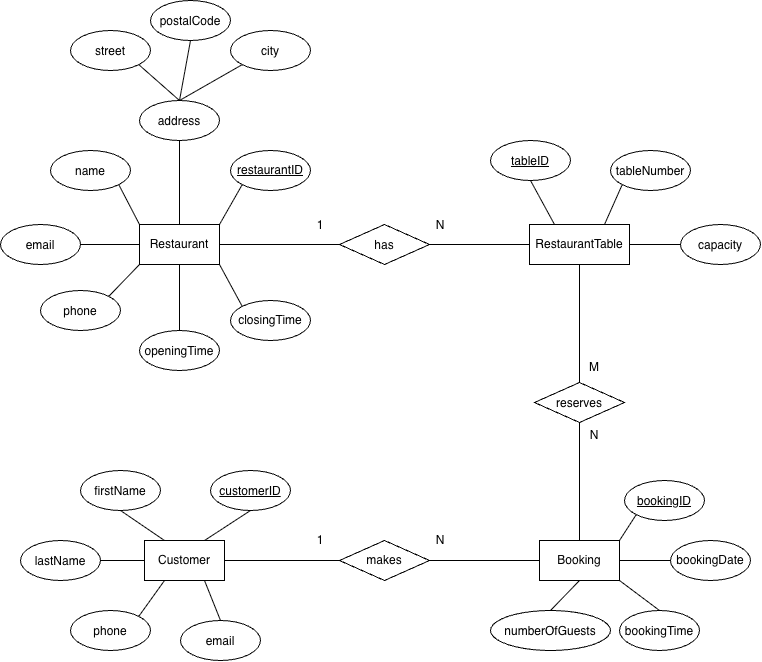

The diagram above was exported from draw.io. Its source (the exported page's mxGraphModel, read from the mxfile embedded in the PNG):
<mxGraphModel dx="2037" dy="1661" grid="1" gridSize="10" guides="1" tooltips="1" connect="1" arrows="1" fold="1" page="1" pageScale="1" pageWidth="827" pageHeight="1169" math="0" shadow="0">
  <root>
    <mxCell id="0" />
    <mxCell id="1" parent="0" />
    <mxCell id="sF1XFAF0GrTNNI5VVph2-49" edge="1" parent="1" source="sF1XFAF0GrTNNI5VVph2-1" style="rounded=0;orthogonalLoop=1;jettySize=auto;html=1;exitX=1;exitY=0.5;exitDx=0;exitDy=0;entryX=0;entryY=0.5;entryDx=0;entryDy=0;endArrow=none;endFill=0;" target="sF1XFAF0GrTNNI5VVph2-48">
      <mxGeometry relative="1" as="geometry" />
    </mxCell>
    <mxCell id="sF1XFAF0GrTNNI5VVph2-1" parent="1" style="rounded=0;whiteSpace=wrap;html=1;" value="Restaurant" vertex="1">
      <mxGeometry height="40" width="80" x="419" y="274" as="geometry" />
    </mxCell>
    <mxCell id="sF1XFAF0GrTNNI5VVph2-55" edge="1" parent="1" source="sF1XFAF0GrTNNI5VVph2-2" style="rounded=0;orthogonalLoop=1;jettySize=auto;html=1;exitX=1;exitY=0.5;exitDx=0;exitDy=0;entryX=0;entryY=0.5;entryDx=0;entryDy=0;endArrow=none;endFill=0;" target="sF1XFAF0GrTNNI5VVph2-54">
      <mxGeometry relative="1" as="geometry" />
    </mxCell>
    <mxCell id="sF1XFAF0GrTNNI5VVph2-2" parent="1" style="rounded=0;whiteSpace=wrap;html=1;" value="Customer" vertex="1">
      <mxGeometry height="40" width="80" x="424" y="590" as="geometry" />
    </mxCell>
    <mxCell id="sF1XFAF0GrTNNI5VVph2-50" edge="1" parent="1" source="sF1XFAF0GrTNNI5VVph2-3" style="rounded=0;orthogonalLoop=1;jettySize=auto;html=1;exitX=0;exitY=0.5;exitDx=0;exitDy=0;entryX=1;entryY=0.5;entryDx=0;entryDy=0;endArrow=none;endFill=0;" target="sF1XFAF0GrTNNI5VVph2-48">
      <mxGeometry relative="1" as="geometry" />
    </mxCell>
    <mxCell id="sF1XFAF0GrTNNI5VVph2-52" edge="1" parent="1" source="sF1XFAF0GrTNNI5VVph2-3" style="rounded=0;orthogonalLoop=1;jettySize=auto;html=1;exitX=0.5;exitY=1;exitDx=0;exitDy=0;entryX=0.5;entryY=0;entryDx=0;entryDy=0;endArrow=none;endFill=0;" target="sF1XFAF0GrTNNI5VVph2-51">
      <mxGeometry relative="1" as="geometry" />
    </mxCell>
    <mxCell id="sF1XFAF0GrTNNI5VVph2-3" parent="1" style="rounded=0;whiteSpace=wrap;html=1;" value="RestaurantTable" vertex="1">
      <mxGeometry height="40" width="100" x="809" y="274" as="geometry" />
    </mxCell>
    <mxCell id="sF1XFAF0GrTNNI5VVph2-56" edge="1" parent="1" source="sF1XFAF0GrTNNI5VVph2-4" style="rounded=0;orthogonalLoop=1;jettySize=auto;html=1;exitX=0;exitY=0.5;exitDx=0;exitDy=0;entryX=1;entryY=0.5;entryDx=0;entryDy=0;endArrow=none;endFill=0;" target="sF1XFAF0GrTNNI5VVph2-54">
      <mxGeometry relative="1" as="geometry" />
    </mxCell>
    <mxCell id="sF1XFAF0GrTNNI5VVph2-4" parent="1" style="rounded=0;whiteSpace=wrap;html=1;" value="Booking" vertex="1">
      <mxGeometry height="40" width="80" x="819" y="590" as="geometry" />
    </mxCell>
    <mxCell id="sF1XFAF0GrTNNI5VVph2-21" edge="1" parent="1" source="sF1XFAF0GrTNNI5VVph2-6" style="rounded=0;orthogonalLoop=1;jettySize=auto;html=1;exitX=1;exitY=1;exitDx=0;exitDy=0;endArrow=none;endFill=0;entryX=0;entryY=0;entryDx=0;entryDy=0;" target="sF1XFAF0GrTNNI5VVph2-1">
      <mxGeometry relative="1" as="geometry">
        <mxPoint x="420" y="270" as="targetPoint" />
      </mxGeometry>
    </mxCell>
    <mxCell id="sF1XFAF0GrTNNI5VVph2-6" parent="1" style="ellipse;whiteSpace=wrap;html=1;shapeInside=1;" value="name" vertex="1">
      <mxGeometry height="40" width="80" x="330" y="200" as="geometry" />
    </mxCell>
    <mxCell id="sF1XFAF0GrTNNI5VVph2-19" edge="1" parent="1" source="sF1XFAF0GrTNNI5VVph2-8" style="rounded=0;orthogonalLoop=1;jettySize=auto;html=1;exitX=1;exitY=0.5;exitDx=0;exitDy=0;entryX=0;entryY=0.5;entryDx=0;entryDy=0;endArrow=none;endFill=0;" target="sF1XFAF0GrTNNI5VVph2-1">
      <mxGeometry relative="1" as="geometry" />
    </mxCell>
    <mxCell id="sF1XFAF0GrTNNI5VVph2-8" parent="1" style="ellipse;whiteSpace=wrap;html=1;shapeInside=1;" value="email" vertex="1">
      <mxGeometry height="40" width="80" x="280" y="274" as="geometry" />
    </mxCell>
    <mxCell id="sF1XFAF0GrTNNI5VVph2-18" edge="1" parent="1" source="sF1XFAF0GrTNNI5VVph2-9" style="rounded=0;orthogonalLoop=1;jettySize=auto;html=1;exitX=1;exitY=0;exitDx=0;exitDy=0;entryX=0;entryY=1;entryDx=0;entryDy=0;endArrow=none;endFill=0;" target="sF1XFAF0GrTNNI5VVph2-1">
      <mxGeometry relative="1" as="geometry" />
    </mxCell>
    <mxCell id="sF1XFAF0GrTNNI5VVph2-9" parent="1" style="ellipse;whiteSpace=wrap;html=1;shapeInside=1;" value="phone" vertex="1">
      <mxGeometry height="40" width="80" x="320" y="340" as="geometry" />
    </mxCell>
    <mxCell id="sF1XFAF0GrTNNI5VVph2-26" edge="1" parent="1" source="sF1XFAF0GrTNNI5VVph2-10" style="rounded=0;orthogonalLoop=1;jettySize=auto;html=1;exitX=0;exitY=1;exitDx=0;exitDy=0;entryX=1;entryY=0;entryDx=0;entryDy=0;endArrow=none;endFill=0;" target="sF1XFAF0GrTNNI5VVph2-1">
      <mxGeometry relative="1" as="geometry" />
    </mxCell>
    <mxCell id="sF1XFAF0GrTNNI5VVph2-10" parent="1" style="ellipse;whiteSpace=wrap;html=1;shapeInside=1;" value="&lt;u&gt;restaurantID&lt;/u&gt;" vertex="1">
      <mxGeometry height="40" width="80" x="510" y="200" as="geometry" />
    </mxCell>
    <mxCell id="sF1XFAF0GrTNNI5VVph2-20" edge="1" parent="1" source="sF1XFAF0GrTNNI5VVph2-11" style="rounded=0;orthogonalLoop=1;jettySize=auto;html=1;exitX=0.5;exitY=0;exitDx=0;exitDy=0;entryX=0.5;entryY=1;entryDx=0;entryDy=0;endArrow=none;endFill=0;" target="sF1XFAF0GrTNNI5VVph2-1">
      <mxGeometry relative="1" as="geometry" />
    </mxCell>
    <mxCell id="sF1XFAF0GrTNNI5VVph2-11" parent="1" style="ellipse;whiteSpace=wrap;html=1;shapeInside=1;" value="openingTime" vertex="1">
      <mxGeometry height="40" width="80" x="419" y="380" as="geometry" />
    </mxCell>
    <mxCell id="sF1XFAF0GrTNNI5VVph2-27" edge="1" parent="1" source="sF1XFAF0GrTNNI5VVph2-12" style="rounded=0;orthogonalLoop=1;jettySize=auto;html=1;exitX=0;exitY=0;exitDx=0;exitDy=0;entryX=1;entryY=1;entryDx=0;entryDy=0;endArrow=none;endFill=0;" target="sF1XFAF0GrTNNI5VVph2-1">
      <mxGeometry relative="1" as="geometry" />
    </mxCell>
    <mxCell id="sF1XFAF0GrTNNI5VVph2-12" parent="1" style="ellipse;whiteSpace=wrap;html=1;shapeInside=1;" value="closingTime" vertex="1">
      <mxGeometry height="40" width="80" x="510" y="350" as="geometry" />
    </mxCell>
    <mxCell id="sF1XFAF0GrTNNI5VVph2-25" edge="1" parent="1" source="sF1XFAF0GrTNNI5VVph2-13" style="rounded=0;orthogonalLoop=1;jettySize=auto;html=1;exitX=0.5;exitY=1;exitDx=0;exitDy=0;endArrow=none;endFill=0;" target="sF1XFAF0GrTNNI5VVph2-1">
      <mxGeometry relative="1" as="geometry" />
    </mxCell>
    <mxCell id="sF1XFAF0GrTNNI5VVph2-13" parent="1" style="ellipse;whiteSpace=wrap;html=1;shapeInside=1;" value="address" vertex="1">
      <mxGeometry height="40" width="80" x="419" y="150" as="geometry" />
    </mxCell>
    <mxCell id="sF1XFAF0GrTNNI5VVph2-22" edge="1" parent="1" source="sF1XFAF0GrTNNI5VVph2-14" style="rounded=0;orthogonalLoop=1;jettySize=auto;html=1;exitX=1;exitY=1;exitDx=0;exitDy=0;entryX=0.5;entryY=0;entryDx=0;entryDy=0;endArrow=none;endFill=0;" target="sF1XFAF0GrTNNI5VVph2-13">
      <mxGeometry relative="1" as="geometry" />
    </mxCell>
    <mxCell id="sF1XFAF0GrTNNI5VVph2-14" parent="1" style="ellipse;whiteSpace=wrap;html=1;shapeInside=1;" value="street" vertex="1">
      <mxGeometry height="40" width="80" x="350" y="80" as="geometry" />
    </mxCell>
    <mxCell id="sF1XFAF0GrTNNI5VVph2-23" edge="1" parent="1" source="sF1XFAF0GrTNNI5VVph2-15" style="rounded=0;orthogonalLoop=1;jettySize=auto;html=1;exitX=0.5;exitY=1;exitDx=0;exitDy=0;entryX=0.5;entryY=0;entryDx=0;entryDy=0;endArrow=none;endFill=0;" target="sF1XFAF0GrTNNI5VVph2-13">
      <mxGeometry relative="1" as="geometry" />
    </mxCell>
    <mxCell id="sF1XFAF0GrTNNI5VVph2-15" parent="1" style="ellipse;whiteSpace=wrap;html=1;shapeInside=1;" value="postalCode" vertex="1">
      <mxGeometry height="40" width="80" x="430" y="50" as="geometry" />
    </mxCell>
    <mxCell id="sF1XFAF0GrTNNI5VVph2-24" edge="1" parent="1" source="sF1XFAF0GrTNNI5VVph2-16" style="rounded=0;orthogonalLoop=1;jettySize=auto;html=1;exitX=0;exitY=1;exitDx=0;exitDy=0;entryX=0.5;entryY=0;entryDx=0;entryDy=0;endArrow=none;endFill=0;" target="sF1XFAF0GrTNNI5VVph2-13">
      <mxGeometry relative="1" as="geometry" />
    </mxCell>
    <mxCell id="sF1XFAF0GrTNNI5VVph2-16" parent="1" style="ellipse;whiteSpace=wrap;html=1;shapeInside=1;" value="city" vertex="1">
      <mxGeometry height="40" width="80" x="510" y="80" as="geometry" />
    </mxCell>
    <mxCell id="sF1XFAF0GrTNNI5VVph2-31" edge="1" parent="1" source="sF1XFAF0GrTNNI5VVph2-28" style="rounded=0;orthogonalLoop=1;jettySize=auto;html=1;exitX=0.5;exitY=1;exitDx=0;exitDy=0;entryX=0.25;entryY=0;entryDx=0;entryDy=0;endArrow=none;endFill=0;" target="sF1XFAF0GrTNNI5VVph2-3">
      <mxGeometry relative="1" as="geometry" />
    </mxCell>
    <mxCell id="sF1XFAF0GrTNNI5VVph2-28" parent="1" style="ellipse;whiteSpace=wrap;html=1;shapeInside=1;fontStyle=4" value="tableID" vertex="1">
      <mxGeometry height="40" width="80" x="770" y="190" as="geometry" />
    </mxCell>
    <mxCell id="sF1XFAF0GrTNNI5VVph2-33" edge="1" parent="1" source="sF1XFAF0GrTNNI5VVph2-29" style="rounded=0;orthogonalLoop=1;jettySize=auto;html=1;exitX=0;exitY=0.5;exitDx=0;exitDy=0;endArrow=none;endFill=0;entryX=1;entryY=0.5;entryDx=0;entryDy=0;" target="sF1XFAF0GrTNNI5VVph2-3">
      <mxGeometry relative="1" as="geometry">
        <mxPoint x="910" y="310" as="targetPoint" />
      </mxGeometry>
    </mxCell>
    <mxCell id="sF1XFAF0GrTNNI5VVph2-29" parent="1" style="ellipse;whiteSpace=wrap;html=1;shapeInside=1;" value="capacity" vertex="1">
      <mxGeometry height="40" width="80" x="960" y="274" as="geometry" />
    </mxCell>
    <mxCell id="sF1XFAF0GrTNNI5VVph2-32" edge="1" parent="1" source="sF1XFAF0GrTNNI5VVph2-30" style="rounded=0;orthogonalLoop=1;jettySize=auto;html=1;exitX=0;exitY=1;exitDx=0;exitDy=0;entryX=0.75;entryY=0;entryDx=0;entryDy=0;endArrow=none;endFill=0;" target="sF1XFAF0GrTNNI5VVph2-3">
      <mxGeometry relative="1" as="geometry" />
    </mxCell>
    <mxCell id="sF1XFAF0GrTNNI5VVph2-30" parent="1" style="ellipse;whiteSpace=wrap;html=1;shapeInside=1;" value="tableNumber" vertex="1">
      <mxGeometry height="40" width="80" x="890" y="200" as="geometry" />
    </mxCell>
    <mxCell id="sF1XFAF0GrTNNI5VVph2-42" edge="1" parent="1" source="sF1XFAF0GrTNNI5VVph2-34" style="rounded=0;orthogonalLoop=1;jettySize=auto;html=1;exitX=1;exitY=0;exitDx=0;exitDy=0;entryX=0.25;entryY=1;entryDx=0;entryDy=0;endArrow=none;endFill=0;" target="sF1XFAF0GrTNNI5VVph2-2">
      <mxGeometry relative="1" as="geometry" />
    </mxCell>
    <mxCell id="sF1XFAF0GrTNNI5VVph2-34" parent="1" style="ellipse;whiteSpace=wrap;html=1;shapeInside=1;" value="phone" vertex="1">
      <mxGeometry height="40" width="80" x="350" y="660" as="geometry" />
    </mxCell>
    <mxCell id="sF1XFAF0GrTNNI5VVph2-43" edge="1" parent="1" source="sF1XFAF0GrTNNI5VVph2-35" style="rounded=0;orthogonalLoop=1;jettySize=auto;html=1;exitX=0.5;exitY=0;exitDx=0;exitDy=0;entryX=0.75;entryY=1;entryDx=0;entryDy=0;endArrow=none;endFill=0;" target="sF1XFAF0GrTNNI5VVph2-2">
      <mxGeometry relative="1" as="geometry" />
    </mxCell>
    <mxCell id="sF1XFAF0GrTNNI5VVph2-35" parent="1" style="ellipse;whiteSpace=wrap;html=1;shapeInside=1;" value="email" vertex="1">
      <mxGeometry height="40" width="80" x="460" y="670" as="geometry" />
    </mxCell>
    <mxCell id="sF1XFAF0GrTNNI5VVph2-41" edge="1" parent="1" source="sF1XFAF0GrTNNI5VVph2-36" style="rounded=0;orthogonalLoop=1;jettySize=auto;html=1;exitX=1;exitY=0.5;exitDx=0;exitDy=0;entryX=0;entryY=0.5;entryDx=0;entryDy=0;endArrow=none;endFill=0;" target="sF1XFAF0GrTNNI5VVph2-2">
      <mxGeometry relative="1" as="geometry" />
    </mxCell>
    <mxCell id="sF1XFAF0GrTNNI5VVph2-36" parent="1" style="ellipse;whiteSpace=wrap;html=1;shapeInside=1;" value="lastName" vertex="1">
      <mxGeometry height="40" width="80" x="300" y="590" as="geometry" />
    </mxCell>
    <mxCell id="sF1XFAF0GrTNNI5VVph2-40" edge="1" parent="1" source="sF1XFAF0GrTNNI5VVph2-37" style="rounded=0;orthogonalLoop=1;jettySize=auto;html=1;exitX=0.5;exitY=1;exitDx=0;exitDy=0;entryX=0.25;entryY=0;entryDx=0;entryDy=0;endArrow=none;endFill=0;" target="sF1XFAF0GrTNNI5VVph2-2">
      <mxGeometry relative="1" as="geometry" />
    </mxCell>
    <mxCell id="sF1XFAF0GrTNNI5VVph2-37" parent="1" style="ellipse;whiteSpace=wrap;html=1;shapeInside=1;" value="firstName" vertex="1">
      <mxGeometry height="40" width="80" x="360" y="520" as="geometry" />
    </mxCell>
    <mxCell id="sF1XFAF0GrTNNI5VVph2-39" edge="1" parent="1" source="sF1XFAF0GrTNNI5VVph2-38" style="rounded=0;orthogonalLoop=1;jettySize=auto;html=1;exitX=0.5;exitY=1;exitDx=0;exitDy=0;entryX=0.75;entryY=0;entryDx=0;entryDy=0;endArrow=none;endFill=0;" target="sF1XFAF0GrTNNI5VVph2-2">
      <mxGeometry relative="1" as="geometry" />
    </mxCell>
    <mxCell id="sF1XFAF0GrTNNI5VVph2-38" parent="1" style="ellipse;whiteSpace=wrap;html=1;shapeInside=1;fontStyle=4" value="customerID" vertex="1">
      <mxGeometry height="40" width="80" x="490" y="520" as="geometry" />
    </mxCell>
    <mxCell id="sF1XFAF0GrTNNI5VVph2-60" edge="1" parent="1" source="sF1XFAF0GrTNNI5VVph2-44" style="rounded=0;orthogonalLoop=1;jettySize=auto;html=1;exitX=0.5;exitY=0;exitDx=0;exitDy=0;entryX=0.5;entryY=1;entryDx=0;entryDy=0;endArrow=none;endFill=0;" target="sF1XFAF0GrTNNI5VVph2-4">
      <mxGeometry relative="1" as="geometry" />
    </mxCell>
    <mxCell id="sF1XFAF0GrTNNI5VVph2-44" parent="1" style="ellipse;whiteSpace=wrap;html=1;shapeInside=1;" value="numberOfGuests" vertex="1">
      <mxGeometry height="40" width="120" x="770" y="660" as="geometry" />
    </mxCell>
    <mxCell id="sF1XFAF0GrTNNI5VVph2-59" edge="1" parent="1" source="sF1XFAF0GrTNNI5VVph2-45" style="rounded=0;orthogonalLoop=1;jettySize=auto;html=1;exitX=0.5;exitY=0;exitDx=0;exitDy=0;entryX=1;entryY=1;entryDx=0;entryDy=0;endArrow=none;endFill=0;" target="sF1XFAF0GrTNNI5VVph2-4">
      <mxGeometry relative="1" as="geometry" />
    </mxCell>
    <mxCell id="sF1XFAF0GrTNNI5VVph2-45" parent="1" style="ellipse;whiteSpace=wrap;html=1;shapeInside=1;" value="bookingTime" vertex="1">
      <mxGeometry height="40" width="80" x="899" y="660" as="geometry" />
    </mxCell>
    <mxCell id="sF1XFAF0GrTNNI5VVph2-58" edge="1" parent="1" source="sF1XFAF0GrTNNI5VVph2-46" style="rounded=0;orthogonalLoop=1;jettySize=auto;html=1;exitX=0;exitY=0.5;exitDx=0;exitDy=0;entryX=1;entryY=0.5;entryDx=0;entryDy=0;endArrow=none;endFill=0;" target="sF1XFAF0GrTNNI5VVph2-4">
      <mxGeometry relative="1" as="geometry" />
    </mxCell>
    <mxCell id="sF1XFAF0GrTNNI5VVph2-46" parent="1" style="ellipse;whiteSpace=wrap;html=1;shapeInside=1;" value="bookingDate" vertex="1">
      <mxGeometry height="40" width="80" x="950" y="590" as="geometry" />
    </mxCell>
    <mxCell id="sF1XFAF0GrTNNI5VVph2-57" edge="1" parent="1" source="sF1XFAF0GrTNNI5VVph2-47" style="rounded=0;orthogonalLoop=1;jettySize=auto;html=1;exitX=0;exitY=1;exitDx=0;exitDy=0;entryX=1;entryY=0;entryDx=0;entryDy=0;endArrow=none;endFill=0;" target="sF1XFAF0GrTNNI5VVph2-4">
      <mxGeometry relative="1" as="geometry" />
    </mxCell>
    <mxCell id="sF1XFAF0GrTNNI5VVph2-47" parent="1" style="ellipse;whiteSpace=wrap;html=1;shapeInside=1;fontStyle=4" value="bookingID" vertex="1">
      <mxGeometry height="40" width="80" x="904" y="530" as="geometry" />
    </mxCell>
    <mxCell id="sF1XFAF0GrTNNI5VVph2-48" parent="1" style="rhombus;whiteSpace=wrap;html=1;shapeInside=1;" value="has" vertex="1">
      <mxGeometry height="40" width="90" x="619" y="274" as="geometry" />
    </mxCell>
    <mxCell id="sF1XFAF0GrTNNI5VVph2-53" edge="1" parent="1" source="sF1XFAF0GrTNNI5VVph2-51" style="rounded=0;orthogonalLoop=1;jettySize=auto;html=1;exitX=0.5;exitY=1;exitDx=0;exitDy=0;entryX=0.5;entryY=0;entryDx=0;entryDy=0;endArrow=none;endFill=0;" target="sF1XFAF0GrTNNI5VVph2-4">
      <mxGeometry relative="1" as="geometry" />
    </mxCell>
    <mxCell id="sF1XFAF0GrTNNI5VVph2-51" parent="1" style="rhombus;whiteSpace=wrap;html=1;shapeInside=1;" value="reserves" vertex="1">
      <mxGeometry height="40" width="90" x="814" y="432" as="geometry" />
    </mxCell>
    <mxCell id="sF1XFAF0GrTNNI5VVph2-54" parent="1" style="rhombus;whiteSpace=wrap;html=1;shapeInside=1;" value="makes" vertex="1">
      <mxGeometry height="40" width="90" x="619" y="590" as="geometry" />
    </mxCell>
    <mxCell id="sF1XFAF0GrTNNI5VVph2-61" parent="1" style="text;html=1;whiteSpace=wrap;strokeColor=none;fillColor=none;align=center;verticalAlign=middle;rounded=0;" value="1" vertex="1">
      <mxGeometry height="30" width="60" x="570" y="260" as="geometry" />
    </mxCell>
    <mxCell id="sF1XFAF0GrTNNI5VVph2-62" parent="1" style="text;html=1;whiteSpace=wrap;strokeColor=none;fillColor=none;align=center;verticalAlign=middle;rounded=0;" value="N" vertex="1">
      <mxGeometry height="30" width="60" x="690" y="260" as="geometry" />
    </mxCell>
    <mxCell id="sF1XFAF0GrTNNI5VVph2-63" parent="1" style="text;html=1;whiteSpace=wrap;strokeColor=none;fillColor=none;align=center;verticalAlign=middle;rounded=0;" value="N" vertex="1">
      <mxGeometry height="30" width="60" x="844" y="470" as="geometry" />
    </mxCell>
    <mxCell id="sF1XFAF0GrTNNI5VVph2-64" parent="1" style="text;html=1;whiteSpace=wrap;strokeColor=none;fillColor=none;align=center;verticalAlign=middle;rounded=0;" value="M" vertex="1">
      <mxGeometry height="30" width="60" x="844" y="402" as="geometry" />
    </mxCell>
    <mxCell id="sF1XFAF0GrTNNI5VVph2-65" parent="1" style="text;html=1;whiteSpace=wrap;strokeColor=none;fillColor=none;align=center;verticalAlign=middle;rounded=0;" value="N" vertex="1">
      <mxGeometry height="30" width="60" x="690" y="575" as="geometry" />
    </mxCell>
    <mxCell id="sF1XFAF0GrTNNI5VVph2-66" parent="1" style="text;html=1;whiteSpace=wrap;strokeColor=none;fillColor=none;align=center;verticalAlign=middle;rounded=0;" value="1" vertex="1">
      <mxGeometry height="30" width="60" x="570" y="575" as="geometry" />
    </mxCell>
  </root>
</mxGraphModel>